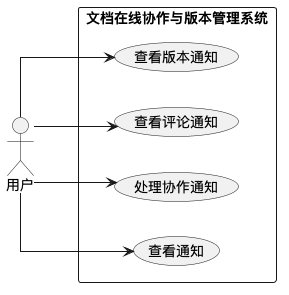

The diagram above was rendered by PlantUML. Its source (embedded in the PNG):
@startuml
left to right direction
skinparam packageStyle rectangle
skinparam linetype ortho

actor "用户" as User

rectangle "文档在线协作与版本管理系统" {
  usecase "查看通知" as UC_ViewNotif
  usecase "处理协作通知" as UC_HandleInviteNotif
  usecase "查看评论通知" as UC_ViewCommentNotif
  usecase "查看版本通知" as UC_ViewVersionNotif
}

User --> UC_ViewNotif
User --> UC_HandleInviteNotif
User --> UC_ViewCommentNotif
User --> UC_ViewVersionNotif
@enduml